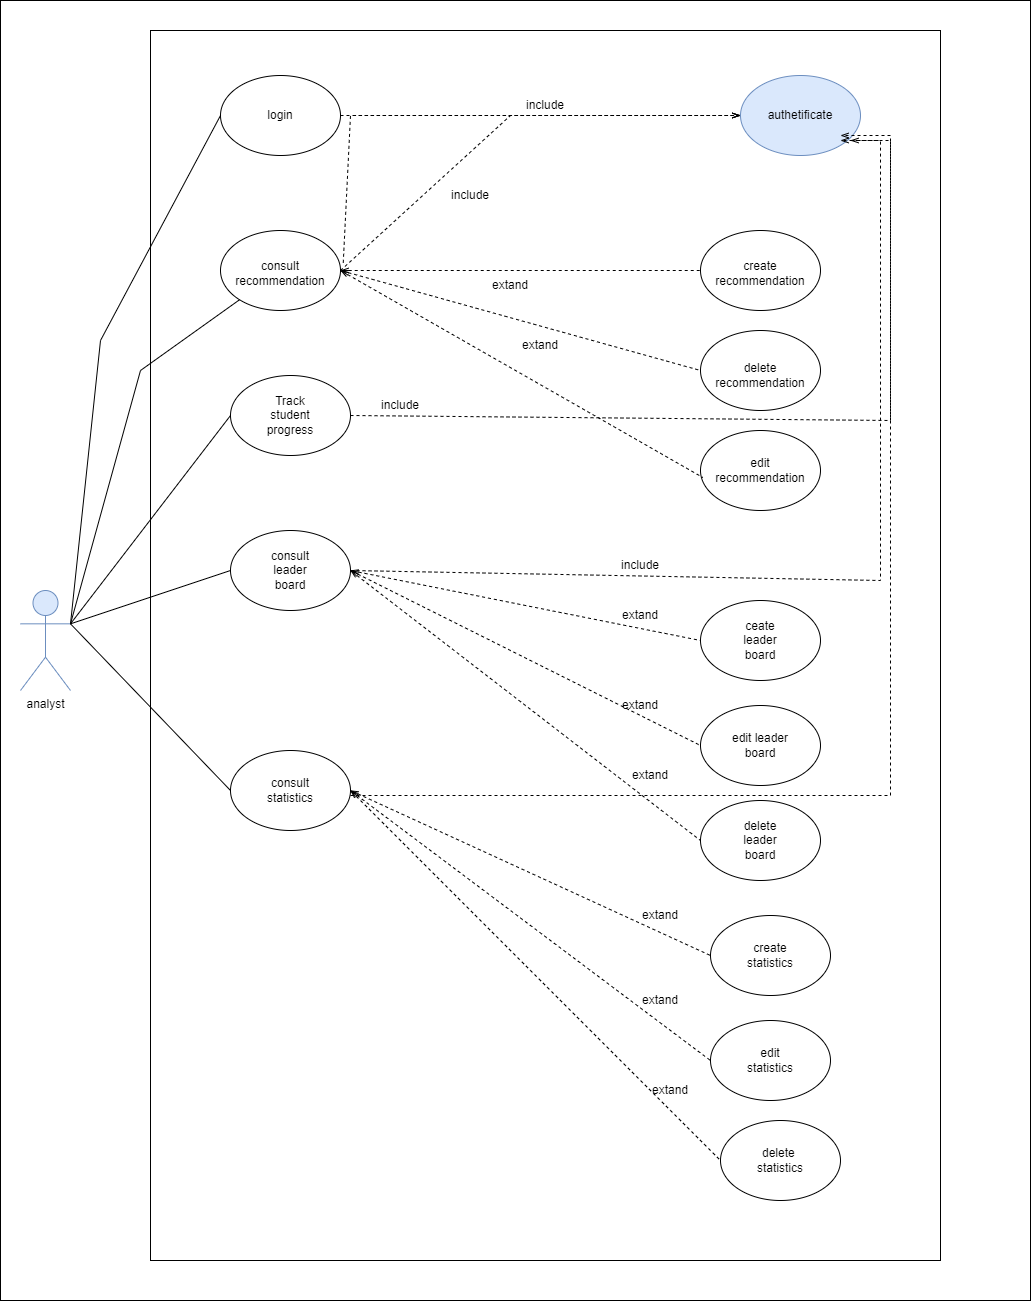

The diagram above was exported from draw.io. Its source (the exported page's mxGraphModel, read from the mxfile embedded in the PNG):
<mxGraphModel dx="1655" dy="902" grid="1" gridSize="10" guides="1" tooltips="1" connect="1" arrows="1" fold="1" page="1" pageScale="1" pageWidth="850" pageHeight="1100" math="0" shadow="0">
  <root>
    <mxCell id="0" />
    <mxCell id="1" parent="0" />
    <mxCell id="UjHrqAJQ77ec_7OZLPzc-106" value="" style="rounded=0;whiteSpace=wrap;html=1;" vertex="1" parent="1">
      <mxGeometry x="190" y="60" width="790" height="1230" as="geometry" />
    </mxCell>
    <mxCell id="UjHrqAJQ77ec_7OZLPzc-107" value="" style="ellipse;whiteSpace=wrap;html=1;" vertex="1" parent="1">
      <mxGeometry x="260" y="105" width="120" height="80" as="geometry" />
    </mxCell>
    <mxCell id="UjHrqAJQ77ec_7OZLPzc-108" value="" style="ellipse;whiteSpace=wrap;html=1;" vertex="1" parent="1">
      <mxGeometry x="260" y="260" width="120" height="80" as="geometry" />
    </mxCell>
    <mxCell id="UjHrqAJQ77ec_7OZLPzc-109" value="login" style="text;html=1;strokeColor=none;fillColor=none;align=center;verticalAlign=middle;whiteSpace=wrap;rounded=0;" vertex="1" parent="1">
      <mxGeometry x="270" y="130" width="100" height="30" as="geometry" />
    </mxCell>
    <mxCell id="UjHrqAJQ77ec_7OZLPzc-110" value="" style="ellipse;whiteSpace=wrap;html=1;fillColor=#dae8fc;strokeColor=#6c8ebf;" vertex="1" parent="1">
      <mxGeometry x="780" y="105" width="120" height="80" as="geometry" />
    </mxCell>
    <mxCell id="UjHrqAJQ77ec_7OZLPzc-111" value="consult recommendation" style="text;html=1;strokeColor=none;fillColor=none;align=center;verticalAlign=middle;whiteSpace=wrap;rounded=0;" vertex="1" parent="1">
      <mxGeometry x="290" y="287.5" width="60" height="30" as="geometry" />
    </mxCell>
    <mxCell id="UjHrqAJQ77ec_7OZLPzc-112" value="" style="ellipse;whiteSpace=wrap;html=1;" vertex="1" parent="1">
      <mxGeometry x="270" y="560" width="120" height="80" as="geometry" />
    </mxCell>
    <mxCell id="UjHrqAJQ77ec_7OZLPzc-113" value="consult leader board" style="text;html=1;strokeColor=none;fillColor=none;align=center;verticalAlign=middle;whiteSpace=wrap;rounded=0;" vertex="1" parent="1">
      <mxGeometry x="300" y="585" width="60" height="30" as="geometry" />
    </mxCell>
    <mxCell id="UjHrqAJQ77ec_7OZLPzc-114" value="authetificate" style="text;html=1;strokeColor=none;fillColor=none;align=center;verticalAlign=middle;whiteSpace=wrap;rounded=0;" vertex="1" parent="1">
      <mxGeometry x="810" y="130" width="60" height="30" as="geometry" />
    </mxCell>
    <mxCell id="UjHrqAJQ77ec_7OZLPzc-115" value="" style="endArrow=openThin;dashed=1;html=1;rounded=0;exitX=1;exitY=0.5;exitDx=0;exitDy=0;endFill=0;" edge="1" parent="1" source="UjHrqAJQ77ec_7OZLPzc-107" target="UjHrqAJQ77ec_7OZLPzc-110">
      <mxGeometry width="50" height="50" relative="1" as="geometry">
        <mxPoint x="520" y="330" as="sourcePoint" />
        <mxPoint x="750" y="160" as="targetPoint" />
      </mxGeometry>
    </mxCell>
    <mxCell id="UjHrqAJQ77ec_7OZLPzc-116" value="" style="endArrow=openThin;dashed=1;html=1;rounded=0;endFill=0;exitX=1.023;exitY=0.403;exitDx=0;exitDy=0;exitPerimeter=0;" edge="1" parent="1" source="UjHrqAJQ77ec_7OZLPzc-108">
      <mxGeometry width="50" height="50" relative="1" as="geometry">
        <mxPoint x="390" y="310" as="sourcePoint" />
        <mxPoint x="780" y="145" as="targetPoint" />
        <Array as="points">
          <mxPoint x="390" y="145" />
        </Array>
      </mxGeometry>
    </mxCell>
    <mxCell id="UjHrqAJQ77ec_7OZLPzc-117" value="" style="ellipse;whiteSpace=wrap;html=1;" vertex="1" parent="1">
      <mxGeometry x="740" y="260" width="120" height="80" as="geometry" />
    </mxCell>
    <mxCell id="UjHrqAJQ77ec_7OZLPzc-118" value="" style="ellipse;whiteSpace=wrap;html=1;" vertex="1" parent="1">
      <mxGeometry x="740" y="360" width="120" height="80" as="geometry" />
    </mxCell>
    <mxCell id="UjHrqAJQ77ec_7OZLPzc-119" value="create recommendation" style="text;html=1;strokeColor=none;fillColor=none;align=center;verticalAlign=middle;whiteSpace=wrap;rounded=0;" vertex="1" parent="1">
      <mxGeometry x="770" y="285" width="60" height="35" as="geometry" />
    </mxCell>
    <mxCell id="UjHrqAJQ77ec_7OZLPzc-120" value="delete recommendation" style="text;html=1;strokeColor=none;fillColor=none;align=center;verticalAlign=middle;whiteSpace=wrap;rounded=0;" vertex="1" parent="1">
      <mxGeometry x="770" y="390" width="60" height="30" as="geometry" />
    </mxCell>
    <mxCell id="UjHrqAJQ77ec_7OZLPzc-121" value="include" style="text;html=1;strokeColor=none;fillColor=none;align=center;verticalAlign=middle;whiteSpace=wrap;rounded=0;" vertex="1" parent="1">
      <mxGeometry x="555" y="120" width="60" height="30" as="geometry" />
    </mxCell>
    <mxCell id="UjHrqAJQ77ec_7OZLPzc-122" value="include" style="text;html=1;strokeColor=none;fillColor=none;align=center;verticalAlign=middle;whiteSpace=wrap;rounded=0;" vertex="1" parent="1">
      <mxGeometry x="480" y="210" width="60" height="30" as="geometry" />
    </mxCell>
    <mxCell id="UjHrqAJQ77ec_7OZLPzc-123" value="" style="endArrow=openThin;dashed=1;html=1;rounded=0;exitX=1;exitY=0.5;exitDx=0;exitDy=0;endFill=0;entryX=0;entryY=0.5;entryDx=0;entryDy=0;" edge="1" parent="1" source="UjHrqAJQ77ec_7OZLPzc-108" target="UjHrqAJQ77ec_7OZLPzc-110">
      <mxGeometry width="50" height="50" relative="1" as="geometry">
        <mxPoint x="390" y="310" as="sourcePoint" />
        <mxPoint x="763" y="184" as="targetPoint" />
        <Array as="points">
          <mxPoint x="550" y="145" />
        </Array>
      </mxGeometry>
    </mxCell>
    <mxCell id="UjHrqAJQ77ec_7OZLPzc-124" value="" style="endArrow=none;dashed=1;html=1;rounded=0;endFill=0;entryX=0;entryY=0.5;entryDx=0;entryDy=0;startArrow=openThin;startFill=0;exitX=1;exitY=0.5;exitDx=0;exitDy=0;" edge="1" parent="1" source="UjHrqAJQ77ec_7OZLPzc-108" target="UjHrqAJQ77ec_7OZLPzc-117">
      <mxGeometry width="50" height="50" relative="1" as="geometry">
        <mxPoint x="380" y="420" as="sourcePoint" />
        <mxPoint x="773" y="194" as="targetPoint" />
      </mxGeometry>
    </mxCell>
    <mxCell id="UjHrqAJQ77ec_7OZLPzc-125" value="" style="endArrow=none;dashed=1;html=1;rounded=0;endFill=0;entryX=0;entryY=0.5;entryDx=0;entryDy=0;startArrow=openThin;startFill=0;exitX=1;exitY=0.5;exitDx=0;exitDy=0;" edge="1" parent="1" source="UjHrqAJQ77ec_7OZLPzc-108" target="UjHrqAJQ77ec_7OZLPzc-118">
      <mxGeometry width="50" height="50" relative="1" as="geometry">
        <mxPoint x="380" y="420" as="sourcePoint" />
        <mxPoint x="750" y="310" as="targetPoint" />
      </mxGeometry>
    </mxCell>
    <mxCell id="UjHrqAJQ77ec_7OZLPzc-126" value="" style="ellipse;whiteSpace=wrap;html=1;" vertex="1" parent="1">
      <mxGeometry x="740" y="630" width="120" height="80" as="geometry" />
    </mxCell>
    <mxCell id="UjHrqAJQ77ec_7OZLPzc-127" value="" style="ellipse;whiteSpace=wrap;html=1;" vertex="1" parent="1">
      <mxGeometry x="740" y="735" width="120" height="80" as="geometry" />
    </mxCell>
    <mxCell id="UjHrqAJQ77ec_7OZLPzc-128" value="analyst" style="shape=umlActor;verticalLabelPosition=bottom;verticalAlign=top;html=1;outlineConnect=0;fillColor=#dae8fc;strokeColor=#6c8ebf;" vertex="1" parent="1">
      <mxGeometry x="60" y="620" width="50" height="100" as="geometry" />
    </mxCell>
    <mxCell id="UjHrqAJQ77ec_7OZLPzc-129" value="" style="endArrow=none;html=1;rounded=0;exitX=1;exitY=0.3333333333333333;exitDx=0;exitDy=0;exitPerimeter=0;entryX=0;entryY=0.5;entryDx=0;entryDy=0;" edge="1" parent="1" source="UjHrqAJQ77ec_7OZLPzc-128" target="UjHrqAJQ77ec_7OZLPzc-107">
      <mxGeometry width="50" height="50" relative="1" as="geometry">
        <mxPoint x="370" y="380" as="sourcePoint" />
        <mxPoint x="420" y="330" as="targetPoint" />
        <Array as="points">
          <mxPoint x="140" y="370" />
        </Array>
      </mxGeometry>
    </mxCell>
    <mxCell id="UjHrqAJQ77ec_7OZLPzc-130" value="" style="endArrow=none;html=1;rounded=0;exitX=1;exitY=0.3333333333333333;exitDx=0;exitDy=0;exitPerimeter=0;" edge="1" parent="1" source="UjHrqAJQ77ec_7OZLPzc-128" target="UjHrqAJQ77ec_7OZLPzc-108">
      <mxGeometry width="50" height="50" relative="1" as="geometry">
        <mxPoint x="120" y="410" as="sourcePoint" />
        <mxPoint x="272" y="320" as="targetPoint" />
        <Array as="points">
          <mxPoint x="180" y="400" />
        </Array>
      </mxGeometry>
    </mxCell>
    <mxCell id="UjHrqAJQ77ec_7OZLPzc-131" value="" style="endArrow=none;html=1;rounded=0;exitX=0;exitY=0.5;exitDx=0;exitDy=0;entryX=1;entryY=0.3333333333333333;entryDx=0;entryDy=0;entryPerimeter=0;" edge="1" parent="1" source="UjHrqAJQ77ec_7OZLPzc-112" target="UjHrqAJQ77ec_7OZLPzc-128">
      <mxGeometry width="50" height="50" relative="1" as="geometry">
        <mxPoint x="480" y="810" as="sourcePoint" />
        <mxPoint x="110" y="410" as="targetPoint" />
      </mxGeometry>
    </mxCell>
    <mxCell id="UjHrqAJQ77ec_7OZLPzc-132" value="" style="ellipse;whiteSpace=wrap;html=1;" vertex="1" parent="1">
      <mxGeometry x="740" y="460" width="120" height="80" as="geometry" />
    </mxCell>
    <mxCell id="UjHrqAJQ77ec_7OZLPzc-133" value="edit recommendation" style="text;html=1;strokeColor=none;fillColor=none;align=center;verticalAlign=middle;whiteSpace=wrap;rounded=0;" vertex="1" parent="1">
      <mxGeometry x="770" y="485" width="60" height="30" as="geometry" />
    </mxCell>
    <mxCell id="UjHrqAJQ77ec_7OZLPzc-134" value="" style="endArrow=none;dashed=1;html=1;rounded=0;endFill=0;entryX=0.02;entryY=0.588;entryDx=0;entryDy=0;startArrow=openThin;startFill=0;entryPerimeter=0;exitX=1;exitY=0.5;exitDx=0;exitDy=0;" edge="1" parent="1" source="UjHrqAJQ77ec_7OZLPzc-108" target="UjHrqAJQ77ec_7OZLPzc-132">
      <mxGeometry width="50" height="50" relative="1" as="geometry">
        <mxPoint x="380" y="420" as="sourcePoint" />
        <mxPoint x="750" y="410" as="targetPoint" />
      </mxGeometry>
    </mxCell>
    <mxCell id="UjHrqAJQ77ec_7OZLPzc-135" value="" style="ellipse;whiteSpace=wrap;html=1;" vertex="1" parent="1">
      <mxGeometry x="270" y="405" width="120" height="80" as="geometry" />
    </mxCell>
    <mxCell id="UjHrqAJQ77ec_7OZLPzc-136" value="Track student progress" style="text;html=1;strokeColor=none;fillColor=none;align=center;verticalAlign=middle;whiteSpace=wrap;rounded=0;" vertex="1" parent="1">
      <mxGeometry x="300" y="430" width="60" height="30" as="geometry" />
    </mxCell>
    <mxCell id="UjHrqAJQ77ec_7OZLPzc-137" value="" style="endArrow=none;html=1;rounded=0;entryX=0;entryY=0.5;entryDx=0;entryDy=0;exitX=1;exitY=0.3333333333333333;exitDx=0;exitDy=0;exitPerimeter=0;" edge="1" parent="1" source="UjHrqAJQ77ec_7OZLPzc-128" target="UjHrqAJQ77ec_7OZLPzc-135">
      <mxGeometry width="50" height="50" relative="1" as="geometry">
        <mxPoint x="110" y="420" as="sourcePoint" />
        <mxPoint x="530" y="600" as="targetPoint" />
      </mxGeometry>
    </mxCell>
    <mxCell id="UjHrqAJQ77ec_7OZLPzc-139" value="" style="endArrow=openThin;dashed=1;html=1;rounded=0;exitX=1;exitY=0.5;exitDx=0;exitDy=0;endFill=0;" edge="1" parent="1" source="UjHrqAJQ77ec_7OZLPzc-135">
      <mxGeometry width="50" height="50" relative="1" as="geometry">
        <mxPoint x="390" y="430" as="sourcePoint" />
        <mxPoint x="880" y="170" as="targetPoint" />
        <Array as="points">
          <mxPoint x="930" y="450" />
          <mxPoint x="930" y="170" />
        </Array>
      </mxGeometry>
    </mxCell>
    <mxCell id="UjHrqAJQ77ec_7OZLPzc-140" value="" style="ellipse;whiteSpace=wrap;html=1;" vertex="1" parent="1">
      <mxGeometry x="740" y="830" width="120" height="80" as="geometry" />
    </mxCell>
    <mxCell id="UjHrqAJQ77ec_7OZLPzc-141" value="ceate leader board" style="text;html=1;strokeColor=none;fillColor=none;align=center;verticalAlign=middle;whiteSpace=wrap;rounded=0;" vertex="1" parent="1">
      <mxGeometry x="770" y="655" width="60" height="30" as="geometry" />
    </mxCell>
    <mxCell id="UjHrqAJQ77ec_7OZLPzc-142" value="edit leader board" style="text;html=1;strokeColor=none;fillColor=none;align=center;verticalAlign=middle;whiteSpace=wrap;rounded=0;" vertex="1" parent="1">
      <mxGeometry x="770" y="760" width="60" height="30" as="geometry" />
    </mxCell>
    <mxCell id="UjHrqAJQ77ec_7OZLPzc-143" value="delete leader board" style="text;html=1;strokeColor=none;fillColor=none;align=center;verticalAlign=middle;whiteSpace=wrap;rounded=0;" vertex="1" parent="1">
      <mxGeometry x="770" y="855" width="60" height="30" as="geometry" />
    </mxCell>
    <mxCell id="UjHrqAJQ77ec_7OZLPzc-144" value="" style="endArrow=none;dashed=1;html=1;rounded=0;endFill=0;entryX=0;entryY=0.5;entryDx=0;entryDy=0;startArrow=openThin;startFill=0;exitX=1;exitY=0.5;exitDx=0;exitDy=0;" edge="1" parent="1" source="UjHrqAJQ77ec_7OZLPzc-112" target="UjHrqAJQ77ec_7OZLPzc-126">
      <mxGeometry width="50" height="50" relative="1" as="geometry">
        <mxPoint x="390" y="430" as="sourcePoint" />
        <mxPoint x="752" y="517" as="targetPoint" />
      </mxGeometry>
    </mxCell>
    <mxCell id="UjHrqAJQ77ec_7OZLPzc-145" value="" style="endArrow=none;dashed=1;html=1;rounded=0;endFill=0;entryX=0;entryY=0.5;entryDx=0;entryDy=0;startArrow=openThin;startFill=0;" edge="1" parent="1" target="UjHrqAJQ77ec_7OZLPzc-127">
      <mxGeometry width="50" height="50" relative="1" as="geometry">
        <mxPoint x="390" y="600" as="sourcePoint" />
        <mxPoint x="535" y="710" as="targetPoint" />
      </mxGeometry>
    </mxCell>
    <mxCell id="UjHrqAJQ77ec_7OZLPzc-146" value="" style="endArrow=none;dashed=1;html=1;rounded=0;endFill=0;entryX=0;entryY=0.5;entryDx=0;entryDy=0;startArrow=openThin;startFill=0;" edge="1" parent="1" target="UjHrqAJQ77ec_7OZLPzc-140">
      <mxGeometry width="50" height="50" relative="1" as="geometry">
        <mxPoint x="390" y="600" as="sourcePoint" />
        <mxPoint x="540" y="840" as="targetPoint" />
      </mxGeometry>
    </mxCell>
    <mxCell id="UjHrqAJQ77ec_7OZLPzc-147" value="" style="ellipse;whiteSpace=wrap;html=1;" vertex="1" parent="1">
      <mxGeometry x="270" y="780" width="120" height="80" as="geometry" />
    </mxCell>
    <mxCell id="UjHrqAJQ77ec_7OZLPzc-148" value="consult statistics" style="text;html=1;strokeColor=none;fillColor=none;align=center;verticalAlign=middle;whiteSpace=wrap;rounded=0;" vertex="1" parent="1">
      <mxGeometry x="300" y="805" width="60" height="30" as="geometry" />
    </mxCell>
    <mxCell id="UjHrqAJQ77ec_7OZLPzc-149" value="" style="ellipse;whiteSpace=wrap;html=1;" vertex="1" parent="1">
      <mxGeometry x="750" y="945" width="120" height="80" as="geometry" />
    </mxCell>
    <mxCell id="UjHrqAJQ77ec_7OZLPzc-150" value="" style="ellipse;whiteSpace=wrap;html=1;" vertex="1" parent="1">
      <mxGeometry x="750" y="1050" width="120" height="80" as="geometry" />
    </mxCell>
    <mxCell id="UjHrqAJQ77ec_7OZLPzc-151" value="" style="ellipse;whiteSpace=wrap;html=1;" vertex="1" parent="1">
      <mxGeometry x="760" y="1150" width="120" height="80" as="geometry" />
    </mxCell>
    <mxCell id="UjHrqAJQ77ec_7OZLPzc-152" value="create statistics" style="text;html=1;strokeColor=none;fillColor=none;align=center;verticalAlign=middle;whiteSpace=wrap;rounded=0;" vertex="1" parent="1">
      <mxGeometry x="780" y="970" width="60" height="30" as="geometry" />
    </mxCell>
    <mxCell id="UjHrqAJQ77ec_7OZLPzc-153" value="edit statistics" style="text;html=1;strokeColor=none;fillColor=none;align=center;verticalAlign=middle;whiteSpace=wrap;rounded=0;" vertex="1" parent="1">
      <mxGeometry x="780" y="1075" width="60" height="30" as="geometry" />
    </mxCell>
    <mxCell id="UjHrqAJQ77ec_7OZLPzc-154" value="delete&amp;nbsp; statistics" style="text;html=1;strokeColor=none;fillColor=none;align=center;verticalAlign=middle;whiteSpace=wrap;rounded=0;" vertex="1" parent="1">
      <mxGeometry x="790" y="1175" width="60" height="30" as="geometry" />
    </mxCell>
    <mxCell id="UjHrqAJQ77ec_7OZLPzc-155" value="" style="endArrow=openThin;dashed=1;html=1;rounded=0;endFill=0;" edge="1" parent="1">
      <mxGeometry width="50" height="50" relative="1" as="geometry">
        <mxPoint x="390" y="600" as="sourcePoint" />
        <mxPoint x="890" y="170" as="targetPoint" />
        <Array as="points">
          <mxPoint x="920" y="610" />
          <mxPoint x="920" y="170" />
        </Array>
      </mxGeometry>
    </mxCell>
    <mxCell id="UjHrqAJQ77ec_7OZLPzc-156" value="" style="endArrow=openThin;dashed=1;html=1;rounded=0;endFill=0;entryX=1;entryY=0.5;entryDx=0;entryDy=0;" edge="1" parent="1">
      <mxGeometry width="50" height="50" relative="1" as="geometry">
        <mxPoint x="390" y="825" as="sourcePoint" />
        <mxPoint x="880" y="165" as="targetPoint" />
        <Array as="points">
          <mxPoint x="930" y="825" />
          <mxPoint x="930" y="165" />
        </Array>
      </mxGeometry>
    </mxCell>
    <mxCell id="UjHrqAJQ77ec_7OZLPzc-157" value="" style="endArrow=none;html=1;rounded=0;entryX=0;entryY=0.5;entryDx=0;entryDy=0;exitX=1;exitY=0.3333333333333333;exitDx=0;exitDy=0;exitPerimeter=0;" edge="1" parent="1" source="UjHrqAJQ77ec_7OZLPzc-128" target="UjHrqAJQ77ec_7OZLPzc-147">
      <mxGeometry width="50" height="50" relative="1" as="geometry">
        <mxPoint x="110" y="410" as="sourcePoint" />
        <mxPoint x="430" y="720" as="targetPoint" />
      </mxGeometry>
    </mxCell>
    <mxCell id="UjHrqAJQ77ec_7OZLPzc-158" value="" style="endArrow=none;dashed=1;html=1;rounded=0;endFill=0;entryX=0;entryY=0.5;entryDx=0;entryDy=0;startArrow=openThin;startFill=0;" edge="1" parent="1" target="UjHrqAJQ77ec_7OZLPzc-149">
      <mxGeometry width="50" height="50" relative="1" as="geometry">
        <mxPoint x="390" y="820" as="sourcePoint" />
        <mxPoint x="550" y="890" as="targetPoint" />
      </mxGeometry>
    </mxCell>
    <mxCell id="UjHrqAJQ77ec_7OZLPzc-159" value="" style="endArrow=none;dashed=1;html=1;rounded=0;endFill=0;entryX=0;entryY=0.5;entryDx=0;entryDy=0;startArrow=openThin;startFill=0;" edge="1" parent="1" target="UjHrqAJQ77ec_7OZLPzc-150">
      <mxGeometry width="50" height="50" relative="1" as="geometry">
        <mxPoint x="390" y="820" as="sourcePoint" />
        <mxPoint x="550" y="1010" as="targetPoint" />
      </mxGeometry>
    </mxCell>
    <mxCell id="UjHrqAJQ77ec_7OZLPzc-160" value="extand" style="text;html=1;strokeColor=none;fillColor=none;align=center;verticalAlign=middle;whiteSpace=wrap;rounded=0;" vertex="1" parent="1">
      <mxGeometry x="670" y="930" width="60" height="30" as="geometry" />
    </mxCell>
    <mxCell id="UjHrqAJQ77ec_7OZLPzc-161" value="extand" style="text;html=1;strokeColor=none;fillColor=none;align=center;verticalAlign=middle;whiteSpace=wrap;rounded=0;" vertex="1" parent="1">
      <mxGeometry x="670" y="1015" width="60" height="30" as="geometry" />
    </mxCell>
    <mxCell id="UjHrqAJQ77ec_7OZLPzc-162" value="extand" style="text;html=1;strokeColor=none;fillColor=none;align=center;verticalAlign=middle;whiteSpace=wrap;rounded=0;" vertex="1" parent="1">
      <mxGeometry x="520" y="300" width="60" height="30" as="geometry" />
    </mxCell>
    <mxCell id="UjHrqAJQ77ec_7OZLPzc-163" value="extand" style="text;html=1;strokeColor=none;fillColor=none;align=center;verticalAlign=middle;whiteSpace=wrap;rounded=0;" vertex="1" parent="1">
      <mxGeometry x="550" y="360" width="60" height="30" as="geometry" />
    </mxCell>
    <mxCell id="UjHrqAJQ77ec_7OZLPzc-164" value="extand" style="text;html=1;strokeColor=none;fillColor=none;align=center;verticalAlign=middle;whiteSpace=wrap;rounded=0;" vertex="1" parent="1">
      <mxGeometry x="650" y="630" width="60" height="30" as="geometry" />
    </mxCell>
    <mxCell id="UjHrqAJQ77ec_7OZLPzc-165" value="include" style="text;html=1;strokeColor=none;fillColor=none;align=center;verticalAlign=middle;whiteSpace=wrap;rounded=0;" vertex="1" parent="1">
      <mxGeometry x="410" y="420" width="60" height="30" as="geometry" />
    </mxCell>
    <mxCell id="UjHrqAJQ77ec_7OZLPzc-166" value="extand" style="text;html=1;strokeColor=none;fillColor=none;align=center;verticalAlign=middle;whiteSpace=wrap;rounded=0;" vertex="1" parent="1">
      <mxGeometry x="650" y="720" width="60" height="30" as="geometry" />
    </mxCell>
    <mxCell id="UjHrqAJQ77ec_7OZLPzc-167" value="extand" style="text;html=1;strokeColor=none;fillColor=none;align=center;verticalAlign=middle;whiteSpace=wrap;rounded=0;" vertex="1" parent="1">
      <mxGeometry x="660" y="790" width="60" height="30" as="geometry" />
    </mxCell>
    <mxCell id="UjHrqAJQ77ec_7OZLPzc-168" value="include" style="text;html=1;strokeColor=none;fillColor=none;align=center;verticalAlign=middle;whiteSpace=wrap;rounded=0;" vertex="1" parent="1">
      <mxGeometry x="650" y="580" width="60" height="30" as="geometry" />
    </mxCell>
    <mxCell id="UjHrqAJQ77ec_7OZLPzc-169" value="" style="endArrow=none;dashed=1;html=1;rounded=0;endFill=0;entryX=0;entryY=0.5;entryDx=0;entryDy=0;startArrow=openThin;startFill=0;exitX=1;exitY=0.5;exitDx=0;exitDy=0;" edge="1" parent="1" source="UjHrqAJQ77ec_7OZLPzc-147" target="UjHrqAJQ77ec_7OZLPzc-151">
      <mxGeometry width="50" height="50" relative="1" as="geometry">
        <mxPoint x="390" y="820" as="sourcePoint" />
        <mxPoint x="690" y="1115" as="targetPoint" />
      </mxGeometry>
    </mxCell>
    <mxCell id="UjHrqAJQ77ec_7OZLPzc-170" value="extand" style="text;html=1;strokeColor=none;fillColor=none;align=center;verticalAlign=middle;whiteSpace=wrap;rounded=0;" vertex="1" parent="1">
      <mxGeometry x="680" y="1105" width="60" height="30" as="geometry" />
    </mxCell>
    <mxCell id="UjHrqAJQ77ec_7OZLPzc-172" value="" style="rounded=0;whiteSpace=wrap;html=1;fillColor=none;" vertex="1" parent="1">
      <mxGeometry x="40" y="30" width="1030" height="1300" as="geometry" />
    </mxCell>
  </root>
</mxGraphModel>